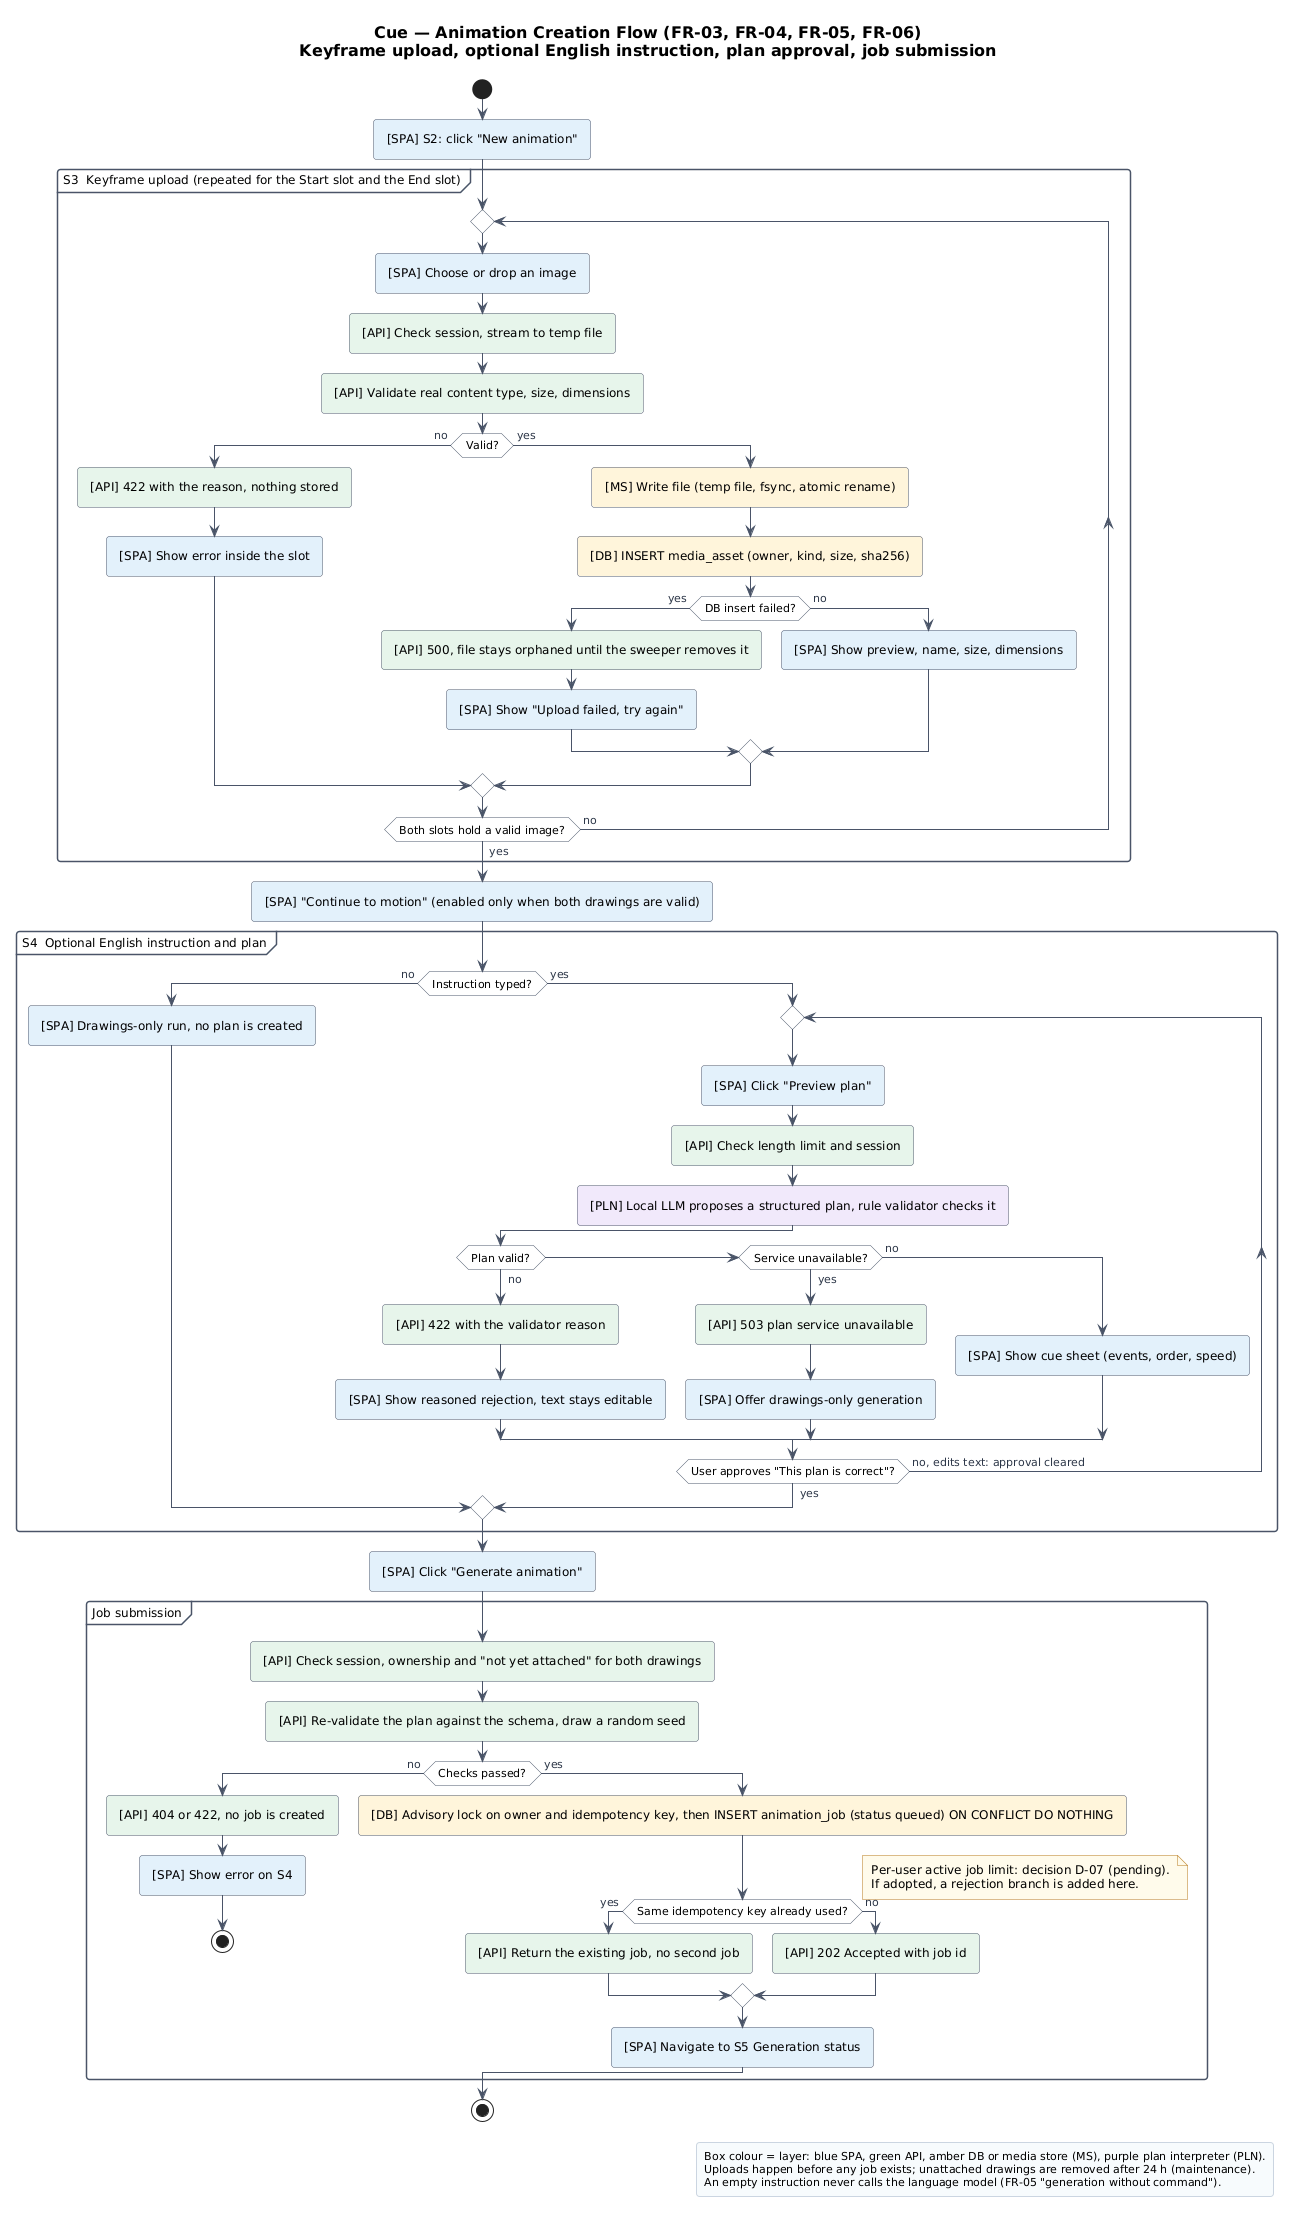

The diagram above was rendered by PlantUML. Its source (embedded in the PNG):
@startuml act-02-animation-creation
!include ../_style/cue.iuml
title Cue — Animation Creation Flow (FR-03, FR-04, FR-05, FR-06)\nKeyframe upload, optional English instruction, plan approval, job submission

start
:[SPA] S2: click "New animation"; <<#E3F0FB>>
partition "S3  Keyframe upload (repeated for the Start slot and the End slot)" {
  repeat
    :[SPA] Choose or drop an image; <<#E3F0FB>>
    :[API] Check session, stream to temp file; <<#E6F4EA>>
    :[API] Validate real content type, size, dimensions; <<#E6F4EA>>
    if (Valid?) then (no)
      :[API] 422 with the reason, nothing stored; <<#E6F4EA>>
      :[SPA] Show error inside the slot; <<#E3F0FB>>
    else (yes)
      :[MS] Write file (temp file, fsync, atomic rename); <<#FFF4DB>>
      :[DB] INSERT media_asset (owner, kind, size, sha256); <<#FFF4DB>>
      if (DB insert failed?) then (yes)
        :[API] 500, file stays orphaned until the sweeper removes it; <<#E6F4EA>>
        :[SPA] Show "Upload failed, try again"; <<#E3F0FB>>
      else (no)
        :[SPA] Show preview, name, size, dimensions; <<#E3F0FB>>
      endif
    endif
  repeat while (Both slots hold a valid image?) is (no) not (yes)
}
:[SPA] "Continue to motion" (enabled only when both drawings are valid); <<#E3F0FB>>
partition "S4  Optional English instruction and plan" {
  if (Instruction typed?) then (no)
    :[SPA] Drawings-only run, no plan is created; <<#E3F0FB>>
  else (yes)
    repeat
      :[SPA] Click "Preview plan"; <<#E3F0FB>>
      :[API] Check length limit and session; <<#E6F4EA>>
      :[PLN] Local LLM proposes a structured plan, rule validator checks it; <<#F1E8FB>>
      if (Plan valid?) then (no)
        :[API] 422 with the validator reason; <<#E6F4EA>>
        :[SPA] Show reasoned rejection, text stays editable; <<#E3F0FB>>
      elseif (Service unavailable?) then (yes)
        :[API] 503 plan service unavailable; <<#E6F4EA>>
        :[SPA] Offer drawings-only generation; <<#E3F0FB>>
      else (no)
        :[SPA] Show cue sheet (events, order, speed); <<#E3F0FB>>
      endif
    repeat while (User approves "This plan is correct"?) is (no, edits text: approval cleared) not (yes)
  endif
}
:[SPA] Click "Generate animation"; <<#E3F0FB>>
partition "Job submission" {
  :[API] Check session, ownership and "not yet attached" for both drawings; <<#E6F4EA>>
  :[API] Re-validate the plan against the schema, draw a random seed; <<#E6F4EA>>
  if (Checks passed?) then (no)
    :[API] 404 or 422, no job is created; <<#E6F4EA>>
    :[SPA] Show error on S4; <<#E3F0FB>>
    stop
  else (yes)
    :[DB] Advisory lock on owner and idempotency key, then INSERT animation_job (status queued) ON CONFLICT DO NOTHING; <<#FFF4DB>>
    if (Same idempotency key already used?) then (yes)
      :[API] Return the existing job, no second job; <<#E6F4EA>>
    else (no)
      :[API] 202 Accepted with job id; <<#E6F4EA>>
    endif
    note right
      Per-user active job limit: decision D-07 (pending).
      If adopted, a rejection branch is added here.
    end note
    :[SPA] Navigate to S5 Generation status; <<#E3F0FB>>
  endif
}
stop
legend right
  Box colour = layer: blue SPA, green API, amber DB or media store (MS), purple plan interpreter (PLN).
  Uploads happen before any job exists; unattached drawings are removed after 24 h (maintenance).
  An empty instruction never calls the language model (FR-05 "generation without command").
endlegend
@enduml